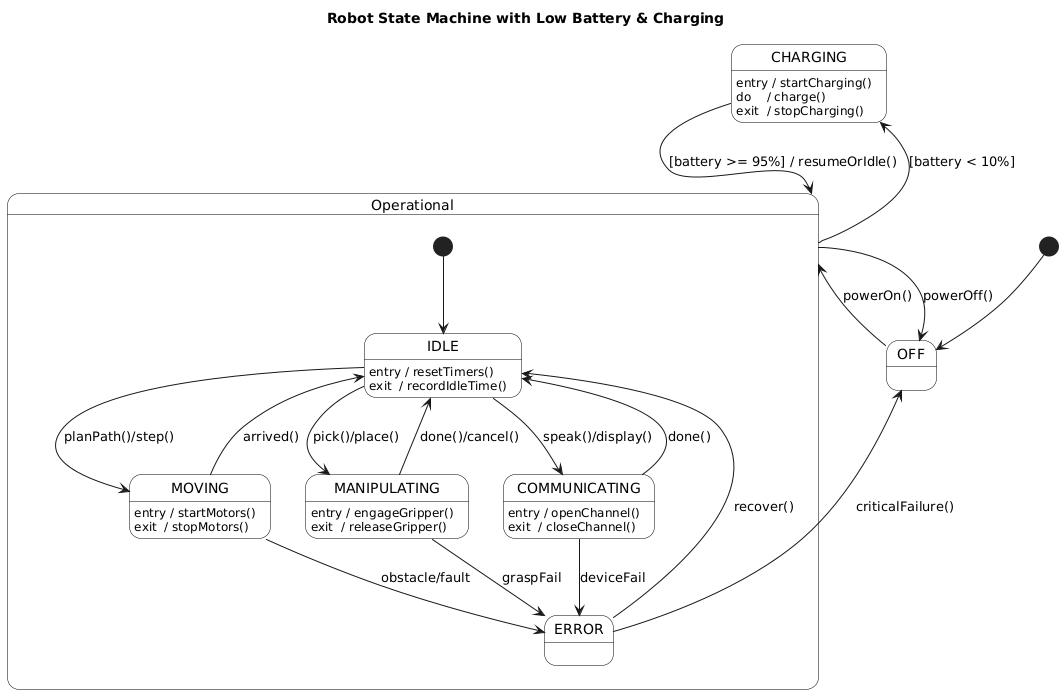

The diagram above was rendered by PlantUML. Its source (embedded in the PNG):
@startuml
title Robot State Machine with Low Battery & Charging

skinparam shadowing false
skinparam state {
  BackgroundColor White
  BorderColor Black
}

[*] --> OFF

OFF --> Operational : powerOn()
Operational --> OFF : powerOff()

state Operational {
  [*] --> IDLE

  state IDLE
  state MOVING
  state MANIPULATING
  state COMMUNICATING

  ' --- entry/exit annotations ---
  IDLE : entry / resetTimers()
  IDLE : exit  / recordIdleTime()

  MOVING : entry / startMotors()
  MOVING : exit  / stopMotors()

  MANIPULATING : entry / engageGripper()
  MANIPULATING : exit  / releaseGripper()

  COMMUNICATING : entry / openChannel()
  COMMUNICATING : exit  / closeChannel()

  ' --- internal transitions ---
  IDLE --> MOVING : planPath()/step()
  MOVING --> IDLE : arrived()
  IDLE --> MANIPULATING : pick()/place()
  MANIPULATING --> IDLE : done()/cancel()
  IDLE --> COMMUNICATING : speak()/display()
  COMMUNICATING --> IDLE : done()

  ' Failures inside Operational
  MOVING --> ERROR : obstacle/fault
  MANIPULATING --> ERROR : graspFail
  COMMUNICATING --> ERROR : deviceFail
}

' --- Low battery route ---
Operational --> CHARGING : [battery < 10%]

state CHARGING
CHARGING : entry / startCharging()
CHARGING : do    / charge()
CHARGING : exit  / stopCharging()

CHARGING --> Operational : [battery >= 95%] / resumeOrIdle()

ERROR --> IDLE : recover()
ERROR --> OFF  : criticalFailure()
@enduml